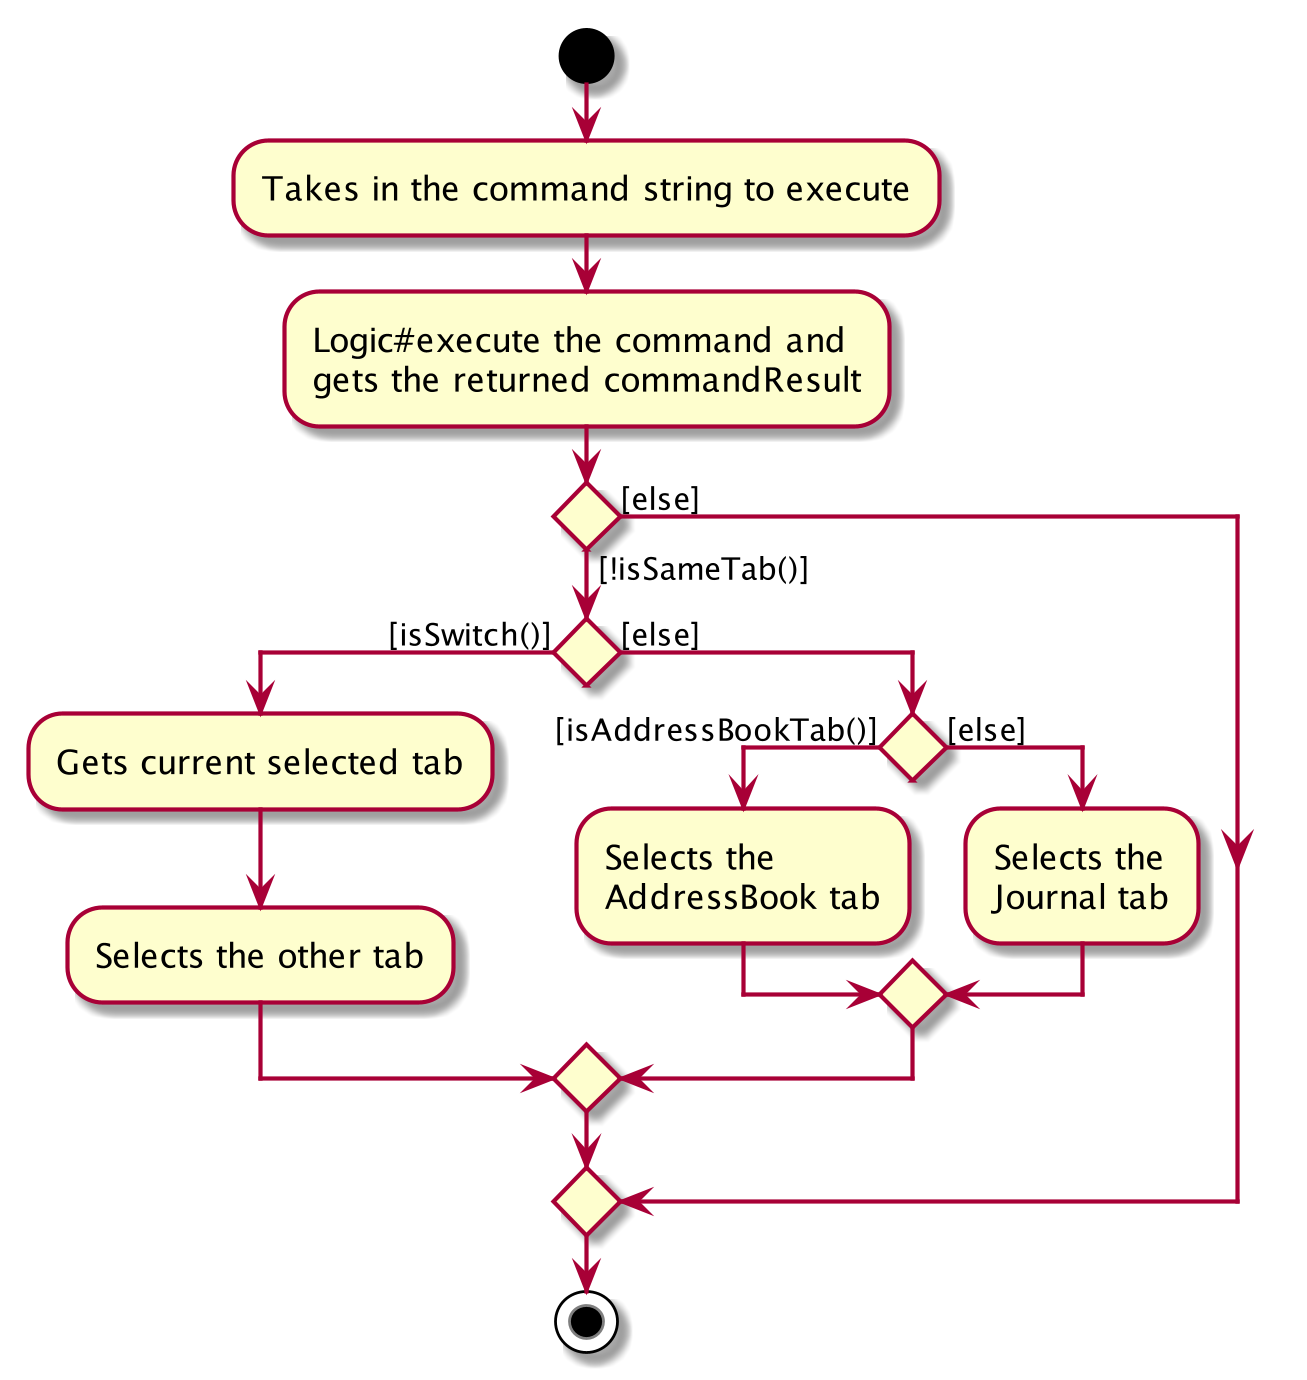

The diagram above was rendered by PlantUML. Its source (embedded in the PNG):
@startuml
start
:Takes in the command string to execute;
:Logic#execute the command and
gets the returned commandResult;


if () then ([!isSameTab()])
    if () then ([isSwitch()])
        :Gets current selected tab;
        :Selects the other tab;
    else ([else])
        if () then ([isAddressBookTab()])
            :Selects the
            AddressBook tab;
        else ([else])
            :Selects the
            Journal tab;
        endif
    endif
else ([else])
endif
stop
@enduml